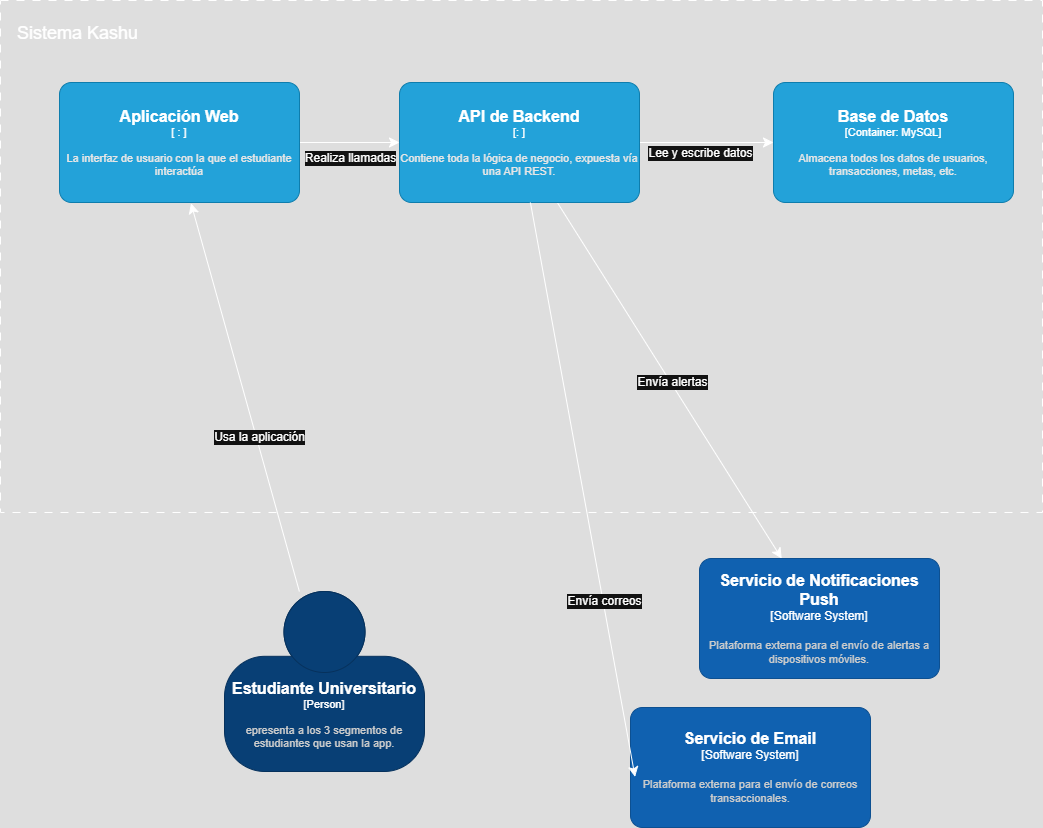

The diagram above was exported from draw.io. Its source (the exported page's mxGraphModel, read from the mxfile embedded in the PNG):
<mxGraphModel dx="1956" dy="1366" grid="0" gridSize="10" guides="1" tooltips="1" connect="1" arrows="1" fold="1" page="0" pageScale="1" pageWidth="827" pageHeight="1169" math="0" shadow="0">
  <root>
    <mxCell id="0" />
    <mxCell id="1" parent="0" />
    <mxCell id="OS-Te6PBxZ8NSLmU-Tin-2" value="" style="rounded=0;whiteSpace=wrap;html=1;dashed=1;dashPattern=8 8;fillColor=none;" parent="1" vertex="1">
      <mxGeometry x="-367" y="-150" width="1042" height="512" as="geometry" />
    </mxCell>
    <mxCell id="OS-Te6PBxZ8NSLmU-Tin-3" value="Sistema Kashu" style="text;html=1;align=center;verticalAlign=middle;whiteSpace=wrap;rounded=0;fontSize=18;" parent="1" vertex="1">
      <mxGeometry x="-354" y="-134" width="129" height="33" as="geometry" />
    </mxCell>
    <mxCell id="9m0M7OjoJgjSqhxOH0Ta-3" value="" style="edgeStyle=none;curved=1;rounded=0;orthogonalLoop=1;jettySize=auto;html=1;fontSize=12;startSize=8;endSize=8;" parent="1" source="OS-Te6PBxZ8NSLmU-Tin-6" target="OS-Te6PBxZ8NSLmU-Tin-7" edge="1">
      <mxGeometry relative="1" as="geometry" />
    </mxCell>
    <mxCell id="9m0M7OjoJgjSqhxOH0Ta-10" value="Realiza llamadas" style="edgeLabel;html=1;align=center;verticalAlign=middle;resizable=0;points=[];fontSize=12;" parent="9m0M7OjoJgjSqhxOH0Ta-3" vertex="1" connectable="0">
      <mxGeometry x="-0.248" y="1" relative="1" as="geometry">
        <mxPoint x="12" y="16" as="offset" />
      </mxGeometry>
    </mxCell>
    <object placeholders="1" c4Name="Aplicación Web" c4Type=" " c4Technology="" c4Description="La interfaz de usuario con la que el estudiante interactúa" label="&lt;font style=&quot;font-size: 16px&quot;&gt;&lt;b&gt;%c4Name%&lt;/b&gt;&lt;/font&gt;&lt;div&gt;[%c4Type%: %c4Technology%]&lt;/div&gt;&lt;br&gt;&lt;div&gt;&lt;font style=&quot;font-size: 11px&quot;&gt;&lt;font color=&quot;#E6E6E6&quot;&gt;%c4Description%&lt;/font&gt;&lt;/div&gt;" id="OS-Te6PBxZ8NSLmU-Tin-6">
      <mxCell style="rounded=1;whiteSpace=wrap;html=1;fontSize=11;labelBackgroundColor=none;fillColor=#23A2D9;fontColor=#ffffff;align=center;arcSize=10;strokeColor=#0E7DAD;metaEdit=1;resizable=0;points=[[0.25,0,0],[0.5,0,0],[0.75,0,0],[1,0.25,0],[1,0.5,0],[1,0.75,0],[0.75,1,0],[0.5,1,0],[0.25,1,0],[0,0.75,0],[0,0.5,0],[0,0.25,0]];" parent="1" vertex="1">
        <mxGeometry x="-308" y="-68" width="240" height="120" as="geometry" />
      </mxCell>
    </object>
    <mxCell id="9m0M7OjoJgjSqhxOH0Ta-4" value="" style="edgeStyle=none;curved=1;rounded=0;orthogonalLoop=1;jettySize=auto;html=1;fontSize=12;startSize=8;endSize=8;" parent="1" source="OS-Te6PBxZ8NSLmU-Tin-7" target="OS-Te6PBxZ8NSLmU-Tin-8" edge="1">
      <mxGeometry relative="1" as="geometry" />
    </mxCell>
    <mxCell id="9m0M7OjoJgjSqhxOH0Ta-11" value="Lee y escribe datos" style="edgeLabel;html=1;align=center;verticalAlign=middle;resizable=0;points=[];fontSize=12;" parent="9m0M7OjoJgjSqhxOH0Ta-4" vertex="1" connectable="0">
      <mxGeometry x="-0.2299" y="-4" relative="1" as="geometry">
        <mxPoint x="8" y="6" as="offset" />
      </mxGeometry>
    </mxCell>
    <mxCell id="9m0M7OjoJgjSqhxOH0Ta-5" style="edgeStyle=none;curved=1;rounded=0;orthogonalLoop=1;jettySize=auto;html=1;fontSize=12;startSize=8;endSize=8;" parent="1" source="OS-Te6PBxZ8NSLmU-Tin-7" target="9m0M7OjoJgjSqhxOH0Ta-1" edge="1">
      <mxGeometry relative="1" as="geometry" />
    </mxCell>
    <mxCell id="9m0M7OjoJgjSqhxOH0Ta-8" value="Envía alertas" style="edgeLabel;html=1;align=center;verticalAlign=middle;resizable=0;points=[];fontSize=12;" parent="9m0M7OjoJgjSqhxOH0Ta-5" vertex="1" connectable="0">
      <mxGeometry x="0.0136" y="1" relative="1" as="geometry">
        <mxPoint as="offset" />
      </mxGeometry>
    </mxCell>
    <object placeholders="1" c4Name="API de Backend" c4Type="" c4Technology="" c4Description="Contiene toda la lógica de negocio, expuesta vía una API REST." label="&lt;font style=&quot;font-size: 16px&quot;&gt;&lt;b&gt;%c4Name%&lt;/b&gt;&lt;/font&gt;&lt;div&gt;[%c4Type%: %c4Technology%]&lt;/div&gt;&lt;br&gt;&lt;div&gt;&lt;font style=&quot;font-size: 11px&quot;&gt;&lt;font color=&quot;#E6E6E6&quot;&gt;%c4Description%&lt;/font&gt;&lt;/div&gt;" id="OS-Te6PBxZ8NSLmU-Tin-7">
      <mxCell style="rounded=1;whiteSpace=wrap;html=1;fontSize=11;labelBackgroundColor=none;fillColor=#23A2D9;fontColor=#ffffff;align=center;arcSize=10;strokeColor=#0E7DAD;metaEdit=1;resizable=0;points=[[0.25,0,0],[0.5,0,0],[0.75,0,0],[1,0.25,0],[1,0.5,0],[1,0.75,0],[0.75,1,0],[0.5,1,0],[0.25,1,0],[0,0.75,0],[0,0.5,0],[0,0.25,0]];" parent="1" vertex="1">
        <mxGeometry x="32" y="-68" width="240" height="120" as="geometry" />
      </mxCell>
    </object>
    <object placeholders="1" c4Name="Base de Datos" c4Type="Container" c4Technology="MySQL" c4Description="Almacena todos los datos de usuarios, transacciones, metas, etc." label="&lt;font style=&quot;font-size: 16px&quot;&gt;&lt;b&gt;%c4Name%&lt;/b&gt;&lt;/font&gt;&lt;div&gt;[%c4Type%: %c4Technology%]&lt;/div&gt;&lt;br&gt;&lt;div&gt;&lt;font style=&quot;font-size: 11px&quot;&gt;&lt;font color=&quot;#E6E6E6&quot;&gt;%c4Description%&lt;/font&gt;&lt;/div&gt;" id="OS-Te6PBxZ8NSLmU-Tin-8">
      <mxCell style="rounded=1;whiteSpace=wrap;html=1;fontSize=11;labelBackgroundColor=none;fillColor=#23A2D9;fontColor=#ffffff;align=center;arcSize=10;strokeColor=#0E7DAD;metaEdit=1;resizable=0;points=[[0.25,0,0],[0.5,0,0],[0.75,0,0],[1,0.25,0],[1,0.5,0],[1,0.75,0],[0.75,1,0],[0.5,1,0],[0.25,1,0],[0,0.75,0],[0,0.5,0],[0,0.25,0]];" parent="1" vertex="1">
        <mxGeometry x="406" y="-68" width="240" height="120" as="geometry" />
      </mxCell>
    </object>
    <object placeholders="1" c4Name="Estudiante Universitario" c4Type="Person" c4Description="epresenta a los 3 segmentos de estudiantes que usan la app." label="&lt;font style=&quot;font-size: 16px&quot;&gt;&lt;b&gt;%c4Name%&lt;/b&gt;&lt;/font&gt;&lt;div&gt;[%c4Type%]&lt;/div&gt;&lt;br&gt;&lt;div&gt;&lt;font style=&quot;font-size: 11px&quot;&gt;&lt;font color=&quot;#cccccc&quot;&gt;%c4Description%&lt;/font&gt;&lt;/div&gt;" id="6nAh8np81h5pGGDR15OD-1">
      <mxCell style="html=1;fontSize=11;dashed=0;whiteSpace=wrap;fillColor=#083F75;strokeColor=#06315C;fontColor=#ffffff;shape=mxgraph.c4.person2;align=center;metaEdit=1;points=[[0.5,0,0],[1,0.5,0],[1,0.75,0],[0.75,1,0],[0.5,1,0],[0.25,1,0],[0,0.75,0],[0,0.5,0]];resizable=0;" parent="1" vertex="1">
        <mxGeometry x="-143" y="441" width="200" height="180" as="geometry" />
      </mxCell>
    </object>
    <object placeholders="1" c4Name="Servicio de Email" c4Type="Software System" c4Description="Plataforma externa para el envío de correos transaccionales." label="&lt;font style=&quot;font-size: 16px&quot;&gt;&lt;b&gt;%c4Name%&lt;/b&gt;&lt;/font&gt;&lt;div&gt;[%c4Type%]&lt;/div&gt;&lt;br&gt;&lt;div&gt;&lt;font style=&quot;font-size: 11px&quot;&gt;&lt;font color=&quot;#cccccc&quot;&gt;%c4Description%&lt;/font&gt;&lt;/div&gt;" id="1TZQmBhP30bUyyvSO72b-1">
      <mxCell style="rounded=1;whiteSpace=wrap;html=1;labelBackgroundColor=none;fillColor=#1061B0;fontColor=#ffffff;align=center;arcSize=10;strokeColor=#0D5091;metaEdit=1;resizable=0;points=[[0.25,0,0],[0.5,0,0],[0.75,0,0],[1,0.25,0],[1,0.5,0],[1,0.75,0],[0.75,1,0],[0.5,1,0],[0.25,1,0],[0,0.75,0],[0,0.5,0],[0,0.25,0]];" parent="1" vertex="1">
        <mxGeometry x="263" y="557" width="240" height="120" as="geometry" />
      </mxCell>
    </object>
    <object placeholders="1" c4Name="Servicio de Notificaciones Push" c4Type="Software System" c4Description="Plataforma externa para el envío de alertas a dispositivos móviles." label="&lt;font style=&quot;font-size: 16px&quot;&gt;&lt;b&gt;%c4Name%&lt;/b&gt;&lt;/font&gt;&lt;div&gt;[%c4Type%]&lt;/div&gt;&lt;br&gt;&lt;div&gt;&lt;font style=&quot;font-size: 11px&quot;&gt;&lt;font color=&quot;#cccccc&quot;&gt;%c4Description%&lt;/font&gt;&lt;/div&gt;" id="9m0M7OjoJgjSqhxOH0Ta-1">
      <mxCell style="rounded=1;whiteSpace=wrap;html=1;labelBackgroundColor=none;fillColor=#1061B0;fontColor=#ffffff;align=center;arcSize=10;strokeColor=#0D5091;metaEdit=1;resizable=0;points=[[0.25,0,0],[0.5,0,0],[0.75,0,0],[1,0.25,0],[1,0.5,0],[1,0.75,0],[0.75,1,0],[0.5,1,0],[0.25,1,0],[0,0.75,0],[0,0.5,0],[0,0.25,0]];" parent="1" vertex="1">
        <mxGeometry x="332" y="408" width="240" height="120" as="geometry" />
      </mxCell>
    </object>
    <mxCell id="9m0M7OjoJgjSqhxOH0Ta-2" style="edgeStyle=none;curved=1;rounded=0;orthogonalLoop=1;jettySize=auto;html=1;entryX=0.548;entryY=1.007;entryDx=0;entryDy=0;entryPerimeter=0;fontSize=12;startSize=8;endSize=8;" parent="1" source="6nAh8np81h5pGGDR15OD-1" target="OS-Te6PBxZ8NSLmU-Tin-6" edge="1">
      <mxGeometry relative="1" as="geometry" />
    </mxCell>
    <mxCell id="9m0M7OjoJgjSqhxOH0Ta-9" value="Usa la aplicación" style="edgeLabel;html=1;align=center;verticalAlign=middle;resizable=0;points=[];fontSize=12;" parent="9m0M7OjoJgjSqhxOH0Ta-2" vertex="1" connectable="0">
      <mxGeometry x="-0.2073" y="-3" relative="1" as="geometry">
        <mxPoint as="offset" />
      </mxGeometry>
    </mxCell>
    <mxCell id="9m0M7OjoJgjSqhxOH0Ta-6" style="edgeStyle=none;curved=1;rounded=0;orthogonalLoop=1;jettySize=auto;html=1;entryX=0.019;entryY=0.578;entryDx=0;entryDy=0;entryPerimeter=0;fontSize=12;startSize=8;endSize=8;" parent="1" source="OS-Te6PBxZ8NSLmU-Tin-7" target="1TZQmBhP30bUyyvSO72b-1" edge="1">
      <mxGeometry relative="1" as="geometry" />
    </mxCell>
    <mxCell id="9m0M7OjoJgjSqhxOH0Ta-7" value="Envía correos" style="edgeLabel;html=1;align=center;verticalAlign=middle;resizable=0;points=[];fontSize=12;" parent="9m0M7OjoJgjSqhxOH0Ta-6" vertex="1" connectable="0">
      <mxGeometry x="0.388" y="1" relative="1" as="geometry">
        <mxPoint as="offset" />
      </mxGeometry>
    </mxCell>
  </root>
</mxGraphModel>